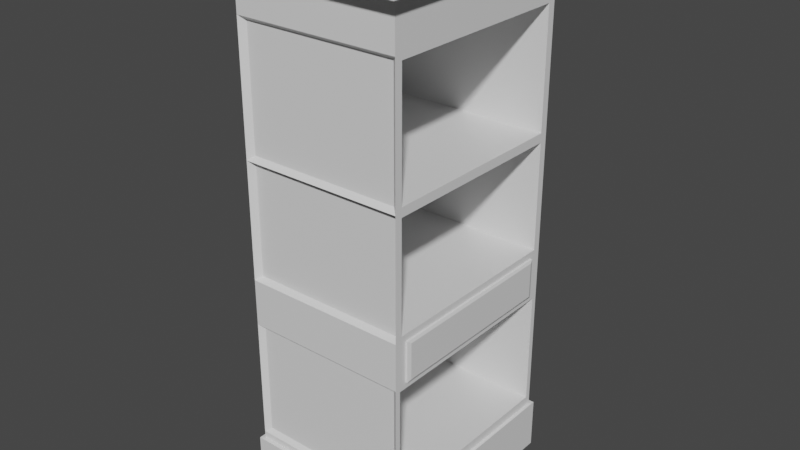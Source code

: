 # Source: Bookshelf1.0.blend  (saved by Blender 2.81.16; exported with 4.5.12 LTS)
import bpy
from mathutils import Matrix  # noqa: F401  (used for matrix-valued properties, if any)

bpy.ops.wm.read_factory_settings(use_empty=True)
scene = bpy.context.scene
scene.name = 'Scene'

# ---- collections
col_collection = bpy.data.collections.new('Collection'); scene.collection.children.link(col_collection)

# ---- materials (node trees are filled in below, after node groups)
mat_material = bpy.data.materials.new('Material')
mat_material.alpha_threshold = 0.0
mat_material.use_transparent_shadow = False
mat_material.line_color = (0.0, 0.0, 0.0, 1.0)

# ---- material node trees
mat_material.use_nodes = True; mat_material.node_tree.nodes.clear()
_N = mat_material.node_tree.nodes; _L = mat_material.node_tree.links
n0 = _N.new('ShaderNodeOutputMaterial'); n0.name = 'Material Output'; n0.location = (300, 300)
n1 = _N.new('ShaderNodeBsdfPrincipled'); n1.name = 'Principled BSDF'; n1.location = (10, 300)
n1.distribution = 'GGX'
n1.subsurface_method = 'BURLEY'
n1.inputs[2].default_value = 0.4
n1.inputs[3].default_value = 1.45
n1.inputs[27].default_value = (0.0, 0.0, 0.0, 1.0)
n1.inputs[28].default_value = 1.0
_L.new(n1.outputs[0], n0.inputs[0])
n0.is_active_output = True

# ---- world
world_world = bpy.data.worlds.new('World'); scene.world = world_world
world_world.use_nodes = True; world_world.node_tree.nodes.clear()
_N = world_world.node_tree.nodes; _L = world_world.node_tree.links
n0 = _N.new('ShaderNodeOutputWorld'); n0.name = 'World Output'; n0.location = (300, 300)
n1 = _N.new('ShaderNodeBackground'); n1.name = 'Background'; n1.location = (10, 300)
n1.inputs[0].default_value = (0.05088, 0.05088, 0.05088, 1.0)
_L.new(n1.outputs[0], n0.inputs[0])
n0.is_active_output = True
world_world.color = (0.05088, 0.05088, 0.05088)
world_world.use_sun_shadow = False
world_world.sun_shadow_jitter_overblur = 0.0

# ---- meshes
me_cube = bpy.data.meshes.new('Cube')
me_cube.from_pydata([(1.0, 1.0, 1.0), (1.0, 1.0, -1.0), (1.0, -1.0, 1.0), (1.0, -1.0, -1.0), (-1.0, 1.0, 1.0), (-1.0, 1.0, -1.0), (-1.0, -1.0, 1.0), (-1.0, -1.0, -1.0), (-1.0, 0.0, -0.5913), (0.0, 1.0, -0.5913), (0.0, -1.0, -0.5913), (1.0, 0.0, -0.5913), (0.0, 0.0, -0.5913), (-1.0, -0.5, -1.0), (-0.5, 1.0, -1.0), (0.5, -1.0, -1.0), (1.0, 0.5, -1.0), (-1.0, 0.5, -1.0), (0.5, 1.0, -1.0), (-0.5, -1.0, -1.0), (1.0, -0.5, -1.0), (0.0, -0.5, -0.5913), (0.0, 0.5, -0.5913), (-0.5, 0.0, -0.5913), (0.5, 0.0, -0.5913), (0.5, 0.5, -1.0), (-0.5, 0.5, -1.0), (-0.5, -0.5, -1.0), (0.5, -0.5, -1.0), (0.9622, -0.9622, 1.0), (-0.9622, -0.9622, 1.0), (0.9622, 0.9622, 1.0), (-0.9622, 0.9622, 1.0), (0.9622, -0.9622, 1.263), (-0.9622, -0.9622, 1.263), (0.9622, 0.9622, 1.263), (-0.9622, 0.9622, 1.263), (0.9622, -0.9622, 5.995), (-0.9622, -0.9622, 5.995), (0.9622, 0.9622, 5.995), (-0.9622, 0.9622, 5.995), (0.9622, -0.9622, 7.805), (-0.9622, -0.9622, 7.805), (0.9622, 0.9622, 7.805), (-0.9622, 0.9622, 7.805), (0.9622, -0.9622, 12.37), (-0.9622, -0.9622, 12.37), (0.9622, 0.9622, 12.37), (-0.9622, 0.9622, 12.37), (0.9622, -0.9622, 17.32), (-0.9622, -0.9622, 17.32), (0.9622, 0.9622, 17.32), (-0.9622, 0.9622, 17.32), (0.9622, -0.9622, 19.12), (-0.9622, -0.9622, 19.12), (0.9622, 0.9622, 19.12), (-0.9622, 0.9622, 19.12), (1.112, -1.112, 19.12), (-1.112, -1.112, 19.12), (1.112, 1.112, 19.12), (-1.112, 1.112, 19.12), (1.112, -1.112, 19.85), (-1.112, -1.112, 19.85), (1.112, 1.112, 19.85), (-1.112, 1.112, 19.85), (0.9622, 0.9126, 1.385), (0.9622, -0.9126, 1.385), (0.9622, 0.9126, 5.873), (0.9622, -0.9126, 5.873), (-0.8278, 0.9126, 1.385), (-0.8278, -0.9126, 1.385), (-0.8278, 0.9126, 5.873), (-0.8278, -0.9126, 5.873), (0.9622, 0.8928, 7.97), (0.9622, -0.8928, 7.97), (0.9622, 0.8928, 12.2), (0.9622, -0.8928, 12.2), (-0.8549, 0.8928, 7.97), (-0.8549, -0.8928, 7.97), (-0.8549, 0.8928, 12.2), (-0.8549, -0.8928, 12.2), (0.9622, 0.8907, 12.55), (0.9622, -0.8907, 12.55), (0.9622, 0.8907, 17.14), (0.9622, -0.8907, 17.14), (-0.9282, 0.8907, 12.55), (-0.9282, -0.8907, 12.55), (-0.9282, 0.8907, 17.14), (-0.9282, -0.8907, 17.14), (0.8966, -0.9231, 1.425), (-0.8966, -0.9231, 1.425), (0.8966, -0.9231, 5.833), (-0.8966, -0.9231, 5.833), (0.9061, -0.9077, 7.939), (-0.9061, -0.9077, 7.939), (0.9061, -0.9077, 12.24), (-0.9061, -0.9077, 12.24), (0.8956, -0.915, 12.54), (-0.8956, -0.915, 12.54), (0.8956, -0.915, 17.15), (-0.8956, -0.915, 17.15), (-0.9019, 0.8989, 12.52), (0.9019, 0.8989, 12.52), (-0.9019, 0.8989, 17.16), (0.9019, 0.8989, 17.16), (-0.9118, 0.9065, 7.925), (0.9118, 0.9065, 7.925), (-0.9118, 0.9065, 12.25), (0.9118, 0.9065, 12.25), (-0.9001, 0.9236, 1.416), (0.9001, 0.9236, 1.416), (-0.9001, 0.9236, 5.842), (0.9001, 0.9236, 5.842), (0.9622, 0.8438, 6.106), (0.9622, -0.8438, 6.106), (0.9622, 0.8438, 7.694), (0.9622, -0.8438, 7.694), (0.984, 0.8438, 6.106), (0.984, -0.8438, 6.106), (0.984, 0.8438, 7.694), (0.984, -0.8438, 7.694), (0.9984, 0.8096, 6.2), (0.9984, -0.8096, 6.2), (0.9984, 0.8096, 7.6), (0.9984, -0.8096, 7.6)], [], [(2, 0, 31, 29), (3, 2, 6, 7, 19, 10, 15), (7, 6, 4, 5, 17, 8, 13), (28, 20, 3, 15), (1, 0, 2, 3, 20, 11, 16), (5, 4, 0, 1, 18, 9, 14), (27, 21, 10, 19), (26, 22, 12, 23), (25, 16, 11, 24), (22, 25, 24, 12), (9, 18, 25, 22), (18, 1, 16, 25), (17, 26, 23, 8), (5, 14, 26, 17), (14, 9, 22, 26), (13, 27, 19, 7), (8, 23, 27, 13), (23, 12, 21, 27), (21, 28, 15, 10), (12, 24, 28, 21), (24, 11, 20, 28), (31, 32, 36, 35), (0, 4, 32, 31), (6, 2, 29, 30), (4, 6, 30, 32), (36, 34, 38, 40), (29, 31, 35, 33), (32, 30, 34, 36), (30, 29, 33, 34), (39, 40, 44, 43), (34, 33, 89, 90), (39, 35, 110, 112), (35, 39, 67, 65), (41, 43, 73, 74), (43, 41, 116, 115), (40, 38, 42, 44), (38, 37, 41, 42), (48, 46, 50, 52), (44, 42, 46, 48), (45, 46, 96, 95), (47, 43, 106, 108), (51, 52, 56, 55), (46, 45, 97, 98), (51, 47, 102, 104), (47, 51, 83, 81), (56, 54, 58, 60), (49, 51, 55, 53), (52, 50, 54, 56), (50, 49, 53, 54), (60, 58, 62, 64), (54, 53, 57, 58), (55, 56, 60, 59), (53, 55, 59, 57), (63, 64, 62, 61), (58, 57, 61, 62), (59, 60, 64, 63), (57, 59, 63, 61), (68, 66, 70, 72), (39, 37, 68, 67), (37, 33, 66, 68), (33, 35, 65, 66), (70, 69, 71, 72), (66, 65, 69, 70), (65, 67, 71, 69), (67, 68, 72, 71), (76, 74, 78, 80), (43, 47, 75, 73), (45, 41, 74, 76), (47, 45, 76, 75), (78, 77, 79, 80), (75, 76, 80, 79), (73, 75, 79, 77), (74, 73, 77, 78), (81, 83, 87, 85), (51, 49, 84, 83), (49, 45, 82, 84), (45, 47, 81, 82), (86, 85, 87, 88), (83, 84, 88, 87), (84, 82, 86, 88), (82, 81, 85, 86), (90, 89, 91, 92), (33, 37, 91, 89), (38, 34, 90, 92), (37, 38, 92, 91), (94, 93, 95, 96), (41, 45, 95, 93), (42, 41, 93, 94), (46, 42, 94, 96), (98, 97, 99, 100), (45, 49, 99, 97), (50, 46, 98, 100), (49, 50, 100, 99), (102, 101, 103, 104), (48, 52, 103, 101), (52, 51, 104, 103), (47, 48, 101, 102), (106, 105, 107, 108), (44, 48, 107, 105), (48, 47, 108, 107), (43, 44, 105, 106), (110, 109, 111, 112), (36, 40, 111, 109), (40, 39, 112, 111), (35, 36, 109, 110), (116, 114, 118, 120), (41, 37, 114, 116), (37, 39, 113, 114), (39, 43, 115, 113), (117, 119, 123, 121), (115, 116, 120, 119), (113, 115, 119, 117), (114, 113, 117, 118), (122, 121, 123, 124), (118, 117, 121, 122), (120, 118, 122, 124), (119, 120, 124, 123)])
_uv = me_cube.uv_layers.new(name='UVMap')
_uv.uv.foreach_set('vector', [0.625, 0.75, 0.625, 0.5, 0.625, 0.5, 0.625, 0.75, 0.375, 0.75, 0.625, 0.75, 0.625, 1.0, 0.375, 1.0, 0.375, 0.9375, 0.375, 0.875, 0.375, 0.8125, 0.375, 0.0, 0.625, 0.0, 0.625, 0.25, 0.375, 0.25, 0.375, 0.1875, 0.375, 0.125, 0.375, 0.0625, 0.3125, 0.6875, 0.375, 0.6875, 0.375, 0.75, 0.3125, 0.75, 0.375, 0.5, 0.625, 0.5, 0.625, 0.75, 0.375, 0.75, 0.375, 0.6875, 0.375, 0.625, 0.375, 0.5625, 0.375, 0.25, 0.625, 0.25, 0.625, 0.5, 0.375, 0.5, 0.375, 0.4375, 0.375, 0.375, 0.375, 0.3125, 0.1875, 0.6875, 0.25, 0.6875, 0.25, 0.75, 0.1875, 0.75, 0.1875, 0.5625, 0.25, 0.5625, 0.25, 0.625, 0.1875, 0.625, 0.3125, 0.5625, 0.375, 0.5625, 0.375, 0.625, 0.3125, 0.625, 0.25, 0.5625, 0.3125, 0.5625, 0.3125, 0.625, 0.25, 0.625, 0.25, 0.5, 0.3125, 0.5, 0.3125, 0.5625, 0.25, 0.5625, 0.3125, 0.5, 0.375, 0.5, 0.375, 0.5625, 0.3125, 0.5625, 0.125, 0.5625, 0.1875, 0.5625, 0.1875, 0.625, 0.125, 0.625, 0.125, 0.5, 0.1875, 0.5, 0.1875, 0.5625, 0.125, 0.5625, 0.1875, 0.5, 0.25, 0.5, 0.25, 0.5625, 0.1875, 0.5625, 0.125, 0.6875, 0.1875, 0.6875, 0.1875, 0.75, 0.125, 0.75, 0.125, 0.625, 0.1875, 0.625, 0.1875, 0.6875, 0.125, 0.6875, 0.1875, 0.625, 0.25, 0.625, 0.25, 0.6875, 0.1875, 0.6875, 0.25, 0.6875, 0.3125, 0.6875, 0.3125, 0.75, 0.25, 0.75, 0.25, 0.625, 0.3125, 0.625, 0.3125, 0.6875, 0.25, 0.6875, 0.3125, 0.625, 0.375, 0.625, 0.375, 0.6875, 0.3125, 0.6875, 0.625, 0.5, 0.625, 0.25, 0.625, 0.25, 0.625, 0.5, 0.625, 0.5, 0.625, 0.25, 0.625, 0.25, 0.625, 0.5, 0.625, 1.0, 0.625, 0.75, 0.625, 0.75, 0.625, 1.0, 0.625, 0.25, 0.625, 0.0, 0.625, 0.0, 0.625, 0.25, 0.625, 0.25, 0.625, 0.0, 0.625, 0.0, 0.625, 0.25, 0.625, 0.75, 0.625, 0.5, 0.625, 0.5, 0.625, 0.75, 0.625, 0.25, 0.625, 0.0, 0.625, 0.0, 0.625, 0.25, 0.625, 1.0, 0.625, 0.75, 0.625, 0.75, 0.625, 1.0, 0.625, 0.5, 0.625, 0.25, 0.625, 0.25, 0.625, 0.5, 0.625, 1.0, 0.625, 0.75, 0.625, 0.75, 0.625, 1.0, 0.625, 0.5, 0.625, 0.5, 0.625, 0.5, 0.625, 0.5, 0.625, 0.5, 0.625, 0.5, 0.625, 0.5, 0.625, 0.5, 0.625, 0.75, 0.625, 0.5, 0.625, 0.5, 0.625, 0.75, 0.625, 0.5, 0.625, 0.75, 0.625, 0.75, 0.625, 0.5, 0.625, 0.25, 0.625, 0.0, 0.625, 0.0, 0.625, 0.25, 0.625, 1.0, 0.625, 0.75, 0.625, 0.75, 0.625, 1.0, 0.625, 0.25, 0.625, 0.0, 0.625, 0.0, 0.625, 0.25, 0.625, 0.25, 0.625, 0.0, 0.625, 0.0, 0.625, 0.25, 0.625, 0.75, 0.625, 1.0, 0.625, 1.0, 0.625, 0.75, 0.625, 0.5, 0.625, 0.5, 0.625, 0.5, 0.625, 0.5, 0.625, 0.5, 0.625, 0.25, 0.625, 0.25, 0.625, 0.5, 0.625, 1.0, 0.625, 0.75, 0.625, 0.75, 0.625, 1.0, 0.625, 0.5, 0.625, 0.5, 0.625, 0.5, 0.625, 0.5, 0.625, 0.5, 0.625, 0.5, 0.625, 0.5, 0.625, 0.5, 0.625, 0.25, 0.625, 0.0, 0.625, 0.0, 0.625, 0.25, 0.625, 0.75, 0.625, 0.5, 0.625, 0.5, 0.625, 0.75, 0.625, 0.25, 0.625, 0.0, 0.625, 0.0, 0.625, 0.25, 0.625, 1.0, 0.625, 0.75, 0.625, 0.75, 0.625, 1.0, 0.625, 0.25, 0.625, 0.0, 0.625, 0.0, 0.625, 0.25, 0.625, 1.0, 0.625, 0.75, 0.625, 0.75, 0.625, 1.0, 0.625, 0.5, 0.625, 0.25, 0.625, 0.25, 0.625, 0.5, 0.625, 0.75, 0.625, 0.5, 0.625, 0.5, 0.625, 0.75, 0.625, 0.5, 0.875, 0.5, 0.875, 0.75, 0.625, 0.75, 0.625, 1.0, 0.625, 0.75, 0.625, 0.75, 0.625, 1.0, 0.625, 0.5, 0.625, 0.25, 0.625, 0.25, 0.625, 0.5, 0.625, 0.75, 0.625, 0.5, 0.625, 0.5, 0.625, 0.75, 0.625, 0.75, 0.625, 0.75, 0.625, 0.75, 0.625, 0.75, 0.625, 0.5, 0.625, 0.75, 0.625, 0.75, 0.625, 0.5, 0.625, 0.75, 0.625, 0.75, 0.625, 0.75, 0.625, 0.75, 0.625, 0.75, 0.625, 0.5, 0.625, 0.5, 0.625, 0.75, 0.625, 0.75, 0.625, 0.5, 0.625, 0.5, 0.625, 0.75, 0.625, 0.75, 0.625, 0.5, 0.625, 0.5, 0.625, 0.75, 0.625, 0.5, 0.625, 0.5, 0.625, 0.5, 0.625, 0.5, 0.625, 0.5, 0.625, 0.75, 0.625, 0.75, 0.625, 0.5, 0.625, 0.75, 0.625, 0.75, 0.625, 0.75, 0.625, 0.75, 0.625, 0.5, 0.625, 0.5, 0.625, 0.5, 0.625, 0.5, 0.625, 0.75, 0.625, 0.75, 0.625, 0.75, 0.625, 0.75, 0.625, 0.5, 0.625, 0.75, 0.625, 0.75, 0.625, 0.5, 0.625, 0.75, 0.625, 0.5, 0.625, 0.5, 0.625, 0.75, 0.625, 0.5, 0.625, 0.75, 0.625, 0.75, 0.625, 0.5, 0.625, 0.5, 0.625, 0.5, 0.625, 0.5, 0.625, 0.5, 0.625, 0.75, 0.625, 0.5, 0.625, 0.5, 0.625, 0.75, 0.625, 0.5, 0.625, 0.5, 0.625, 0.5, 0.625, 0.5, 0.625, 0.5, 0.625, 0.75, 0.625, 0.75, 0.625, 0.5, 0.625, 0.75, 0.625, 0.75, 0.625, 0.75, 0.625, 0.75, 0.625, 0.75, 0.625, 0.5, 0.625, 0.5, 0.625, 0.75, 0.625, 0.75, 0.625, 0.5, 0.625, 0.5, 0.625, 0.75, 0.625, 0.5, 0.625, 0.75, 0.625, 0.75, 0.625, 0.5, 0.625, 0.75, 0.625, 0.75, 0.625, 0.75, 0.625, 0.75, 0.625, 0.75, 0.625, 0.5, 0.625, 0.5, 0.625, 0.75, 0.625, 1.0, 0.625, 0.75, 0.625, 0.75, 0.625, 1.0, 0.625, 0.75, 0.625, 0.75, 0.625, 0.75, 0.625, 0.75, 0.625, 0.0, 0.625, 0.0, 0.625, 0.0, 0.625, 0.0, 0.625, 0.75, 0.625, 1.0, 0.625, 1.0, 0.625, 0.75, 0.625, 1.0, 0.625, 0.75, 0.625, 0.75, 0.625, 1.0, 0.625, 0.75, 0.625, 0.75, 0.625, 0.75, 0.625, 0.75, 0.625, 1.0, 0.625, 0.75, 0.625, 0.75, 0.625, 1.0, 0.625, 0.0, 0.625, 0.0, 0.625, 0.0, 0.625, 0.0, 0.625, 1.0, 0.625, 0.75, 0.625, 0.75, 0.625, 1.0, 0.625, 0.75, 0.625, 0.75, 0.625, 0.75, 0.625, 0.75, 0.625, 0.0, 0.625, 0.0, 0.625, 0.0, 0.625, 0.0, 0.625, 0.75, 0.625, 1.0, 0.625, 1.0, 0.625, 0.75, 0.625, 0.5, 0.625, 0.25, 0.625, 0.25, 0.625, 0.5, 0.625, 0.25, 0.625, 0.25, 0.625, 0.25, 0.625, 0.25, 0.625, 0.25, 0.625, 0.5, 0.625, 0.5, 0.625, 0.25, 0.625, 0.5, 0.625, 0.25, 0.625, 0.25, 0.625, 0.5, 0.625, 0.5, 0.625, 0.25, 0.625, 0.25, 0.625, 0.5, 0.625, 0.25, 0.625, 0.25, 0.625, 0.25, 0.625, 0.25, 0.625, 0.25, 0.625, 0.5, 0.625, 0.5, 0.625, 0.25, 0.625, 0.5, 0.625, 0.25, 0.625, 0.25, 0.625, 0.5, 0.625, 0.5, 0.625, 0.25, 0.625, 0.25, 0.625, 0.5, 0.625, 0.25, 0.625, 0.25, 0.625, 0.25, 0.625, 0.25, 0.625, 0.25, 0.625, 0.5, 0.625, 0.5, 0.625, 0.25, 0.625, 0.5, 0.625, 0.25, 0.625, 0.25, 0.625, 0.5, 0.625, 0.75, 0.625, 0.75, 0.625, 0.75, 0.625, 0.75, 0.625, 0.75, 0.625, 0.75, 0.625, 0.75, 0.625, 0.75, 0.625, 0.75, 0.625, 0.5, 0.625, 0.5, 0.625, 0.75, 0.625, 0.5, 0.625, 0.5, 0.625, 0.5, 0.625, 0.5, 0.625, 0.5, 0.625, 0.5, 0.625, 0.5, 0.625, 0.5, 0.625, 0.5, 0.625, 0.75, 0.625, 0.75, 0.625, 0.5, 0.625, 0.5, 0.625, 0.5, 0.625, 0.5, 0.625, 0.5, 0.625, 0.75, 0.625, 0.5, 0.625, 0.5, 0.625, 0.75, 0.625, 0.75, 0.625, 0.5, 0.625, 0.5, 0.625, 0.75, 0.625, 0.75, 0.625, 0.5, 0.625, 0.5, 0.625, 0.75, 0.625, 0.75, 0.625, 0.75, 0.625, 0.75, 0.625, 0.75, 0.625, 0.5, 0.625, 0.75, 0.625, 0.75, 0.625, 0.5])
me_cube.materials.append(mat_material)
me_cube.use_remesh_preserve_volume = False
me_cube.use_remesh_preserve_attributes = False
me_cube.use_mirror_vertex_groups = False
me_cube.update()

# ---- objects
ob_cube = bpy.data.objects.new('Cube', me_cube)

# ---- transforms, parenting, visibility, modifiers, constraints
ob_cube.location = (0.0, 0.0, 0.0)
ob_cube.scale = (3.338, 4.228, 1.0)
ob_cube.lock_rotations_4d = False
ob_cube.empty_display_type = 'ARROWS'
ob_cube.lineart.crease_threshold = 0.0

# ---- collection membership
col_collection.objects.link(ob_cube)

# ---- scene / render settings (as saved in the file)
scene.frame_start = 1; scene.frame_end = 250; scene.frame_set(1)
scene.render.engine = 'BLENDER_EEVEE_NEXT'
scene.cycles.use_denoising = False
scene.cycles.samples = 128
scene.cycles.sampling_pattern = 'TABULATED_SOBOL'
scene.cycles.use_adaptive_sampling = False
scene.cycles.use_light_tree = False
scene.view_settings.view_transform = 'Filmic'
bpy.context.view_layer.update()

# ---- added for rendering (the .blend has no active camera and no usable light): camera, sun
cam_auto = bpy.data.cameras.new('AutoCamera')
cam_auto.lens = 50.0
cam_auto.sensor_width = 36.0
cam_auto.clip_end = 1000.0
ob_auto_camera = bpy.data.objects.new('AutoCamera', cam_auto)
scene.collection.objects.link(ob_auto_camera)
ob_auto_camera.location = (22.2488, -26.6985, 27.2235)
ob_auto_camera.rotation_euler = (1.09748, -7.21219e-08, 0.694738)
scene.camera = ob_auto_camera
light_auto_sun = bpy.data.lights.new('AutoSun', 'SUN')
light_auto_sun.energy = 3.0
light_auto_sun.angle = 0.0523599
ob_auto_sun = bpy.data.objects.new('AutoSun', light_auto_sun)
scene.collection.objects.link(ob_auto_sun)
ob_auto_sun.rotation_euler = (0.872665, 0.174533, 0.523599)
bpy.context.view_layer.update()
